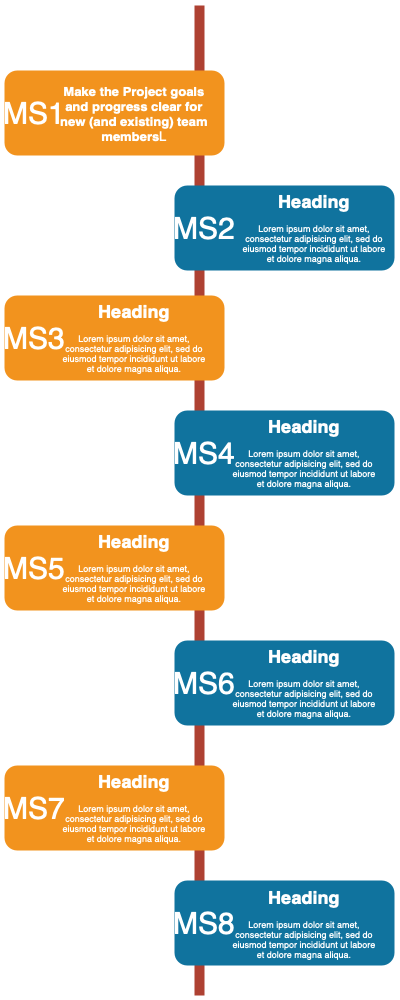

The diagram above was exported from draw.io. Its source (the exported page's mxGraphModel, read from the mxfile embedded in the PNG):
<mxGraphModel dx="2074" dy="1162" grid="1" gridSize="10" guides="1" tooltips="1" connect="1" arrows="1" fold="1" page="1" pageScale="1" pageWidth="850" pageHeight="1100" background="none" math="0" shadow="0">
  <root>
    <mxCell id="0" />
    <mxCell id="1" parent="0" />
    <mxCell id="2a0f93b5c73ef8e7-1" value="" style="line;strokeWidth=10;direction=south;html=1;fillColor=none;fontSize=13;fontColor=#000000;align=center;strokeColor=#AE4132;" parent="1" vertex="1">
      <mxGeometry x="360" y="70" width="10" height="990" as="geometry" />
    </mxCell>
    <mxCell id="2a0f93b5c73ef8e7-2" value="" style="rounded=1;whiteSpace=wrap;html=1;strokeColor=none;strokeWidth=1;fillColor=#F2931E;fontSize=13;fontColor=#FFFFFF;align=center;gradientColor=none;gradientDirection=east;verticalAlign=top;shadow=1;" parent="1" vertex="1">
      <mxGeometry x="170" y="135" width="220" height="85" as="geometry" />
    </mxCell>
    <mxCell id="2a0f93b5c73ef8e7-3" value="MS1" style="text;html=1;strokeColor=none;fillColor=none;align=center;verticalAlign=middle;whiteSpace=wrap;fontSize=30;fontColor=#FFFFFF;" parent="1" vertex="1">
      <mxGeometry x="180" y="168" width="40" height="20" as="geometry" />
    </mxCell>
    <mxCell id="2a0f93b5c73ef8e7-4" value="" style="rounded=1;whiteSpace=wrap;html=1;strokeColor=none;strokeWidth=1;fillColor=#10739E;fontSize=13;fontColor=#FFFFFF;align=center;gradientColor=none;gradientDirection=east;verticalAlign=top;shadow=1;" parent="1" vertex="1">
      <mxGeometry x="340" y="250" width="220" height="85" as="geometry" />
    </mxCell>
    <mxCell id="2a0f93b5c73ef8e7-5" value="MS2" style="text;html=1;strokeColor=none;fillColor=none;align=center;verticalAlign=middle;whiteSpace=wrap;fontSize=30;fontColor=#FFFFFF;" parent="1" vertex="1">
      <mxGeometry x="350" y="283" width="40" height="20" as="geometry" />
    </mxCell>
    <mxCell id="2a0f93b5c73ef8e7-6" value="" style="rounded=1;whiteSpace=wrap;html=1;strokeColor=none;strokeWidth=1;fillColor=#F2931E;fontSize=13;fontColor=#FFFFFF;align=center;gradientColor=none;gradientDirection=east;verticalAlign=top;shadow=1;" parent="1" vertex="1">
      <mxGeometry x="170" y="360" width="220" height="85" as="geometry" />
    </mxCell>
    <mxCell id="2a0f93b5c73ef8e7-7" value="MS3" style="text;html=1;strokeColor=none;fillColor=none;align=center;verticalAlign=middle;whiteSpace=wrap;fontSize=30;fontColor=#FFFFFF;" parent="1" vertex="1">
      <mxGeometry x="180" y="393" width="40" height="20" as="geometry" />
    </mxCell>
    <mxCell id="2a0f93b5c73ef8e7-8" value="" style="rounded=1;whiteSpace=wrap;html=1;strokeColor=none;strokeWidth=1;fillColor=#10739E;fontSize=13;fontColor=#FFFFFF;align=center;gradientColor=none;gradientDirection=east;verticalAlign=top;shadow=1;" parent="1" vertex="1">
      <mxGeometry x="340" y="475" width="220" height="85" as="geometry" />
    </mxCell>
    <mxCell id="2a0f93b5c73ef8e7-9" value="MS4" style="text;html=1;strokeColor=none;fillColor=none;align=center;verticalAlign=middle;whiteSpace=wrap;fontSize=30;fontColor=#FFFFFF;" parent="1" vertex="1">
      <mxGeometry x="350" y="508" width="40" height="20" as="geometry" />
    </mxCell>
    <mxCell id="2a0f93b5c73ef8e7-10" value="" style="rounded=1;whiteSpace=wrap;html=1;strokeColor=none;strokeWidth=1;fillColor=#F2931E;fontSize=13;fontColor=#FFFFFF;align=center;gradientColor=none;gradientDirection=east;verticalAlign=top;shadow=1;" parent="1" vertex="1">
      <mxGeometry x="170" y="590" width="220" height="85" as="geometry" />
    </mxCell>
    <mxCell id="2a0f93b5c73ef8e7-11" value="MS5" style="text;html=1;strokeColor=none;fillColor=none;align=center;verticalAlign=middle;whiteSpace=wrap;fontSize=30;fontColor=#FFFFFF;" parent="1" vertex="1">
      <mxGeometry x="180" y="623" width="40" height="20" as="geometry" />
    </mxCell>
    <mxCell id="2a0f93b5c73ef8e7-12" value="" style="rounded=1;whiteSpace=wrap;html=1;strokeColor=none;strokeWidth=1;fillColor=#10739E;fontSize=13;fontColor=#FFFFFF;align=center;gradientColor=none;gradientDirection=east;verticalAlign=top;shadow=1;" parent="1" vertex="1">
      <mxGeometry x="340" y="705" width="220" height="85" as="geometry" />
    </mxCell>
    <mxCell id="2a0f93b5c73ef8e7-13" value="MS6" style="text;html=1;strokeColor=none;fillColor=none;align=center;verticalAlign=middle;whiteSpace=wrap;fontSize=30;fontColor=#FFFFFF;" parent="1" vertex="1">
      <mxGeometry x="350" y="738" width="40" height="20" as="geometry" />
    </mxCell>
    <mxCell id="2a0f93b5c73ef8e7-14" value="" style="rounded=1;whiteSpace=wrap;html=1;strokeColor=none;strokeWidth=1;fillColor=#F2931E;fontSize=13;fontColor=#FFFFFF;align=center;gradientColor=none;gradientDirection=east;verticalAlign=top;shadow=1;" parent="1" vertex="1">
      <mxGeometry x="170" y="830" width="220" height="85" as="geometry" />
    </mxCell>
    <mxCell id="2a0f93b5c73ef8e7-15" value="MS7" style="text;html=1;strokeColor=none;fillColor=none;align=center;verticalAlign=middle;whiteSpace=wrap;fontSize=30;fontColor=#FFFFFF;" parent="1" vertex="1">
      <mxGeometry x="180" y="863" width="40" height="20" as="geometry" />
    </mxCell>
    <mxCell id="2a0f93b5c73ef8e7-16" value="" style="rounded=1;whiteSpace=wrap;html=1;strokeColor=none;strokeWidth=1;fillColor=#10739E;fontSize=13;fontColor=#FFFFFF;align=center;gradientColor=none;gradientDirection=east;verticalAlign=top;shadow=1;" parent="1" vertex="1">
      <mxGeometry x="340" y="945" width="220" height="85" as="geometry" />
    </mxCell>
    <mxCell id="2a0f93b5c73ef8e7-17" value="MS8" style="text;html=1;strokeColor=none;fillColor=none;align=center;verticalAlign=middle;whiteSpace=wrap;fontSize=30;fontColor=#FFFFFF;" parent="1" vertex="1">
      <mxGeometry x="350" y="978" width="40" height="20" as="geometry" />
    </mxCell>
    <mxCell id="2a0f93b5c73ef8e7-18" value="&lt;h1 style=&quot;font-size: 13px;&quot;&gt;Make the Project goals and progress clear for new (and existing) team members&lt;span style=&quot;font-weight: normal;&quot;&gt;L&lt;/span&gt;&lt;br&gt;&lt;/h1&gt;" style="text;html=1;spacing=5;spacingTop=-20;whiteSpace=wrap;overflow=hidden;strokeColor=none;strokeWidth=4;fillColor=none;gradientColor=#007FFF;fontSize=9;fontColor=#FFFFFF;align=center;" parent="1" vertex="1">
      <mxGeometry x="220" y="150" width="160" height="77" as="geometry" />
    </mxCell>
    <mxCell id="2a0f93b5c73ef8e7-19" value="&lt;h1&gt;Heading&lt;/h1&gt;&lt;p&gt;Lorem ipsum dolor sit amet, consectetur adipisicing elit, sed do eiusmod tempor incididunt ut labore et dolore magna aliqua.&lt;/p&gt;" style="text;html=1;spacing=5;spacingTop=-20;whiteSpace=wrap;overflow=hidden;strokeColor=none;strokeWidth=4;fillColor=none;gradientColor=#007FFF;fontSize=9;fontColor=#FFFFFF;align=center;" parent="1" vertex="1">
      <mxGeometry x="400" y="254" width="160" height="77" as="geometry" />
    </mxCell>
    <mxCell id="2a0f93b5c73ef8e7-20" value="&lt;h1&gt;Heading&lt;/h1&gt;&lt;p&gt;Lorem ipsum dolor sit amet, consectetur adipisicing elit, sed do eiusmod tempor incididunt ut labore et dolore magna aliqua.&lt;/p&gt;" style="text;html=1;spacing=5;spacingTop=-20;whiteSpace=wrap;overflow=hidden;strokeColor=none;strokeWidth=4;fillColor=none;gradientColor=#007FFF;fontSize=9;fontColor=#FFFFFF;align=center;" parent="1" vertex="1">
      <mxGeometry x="220" y="364" width="160" height="77" as="geometry" />
    </mxCell>
    <mxCell id="2a0f93b5c73ef8e7-21" value="&lt;h1&gt;Heading&lt;/h1&gt;&lt;p&gt;Lorem ipsum dolor sit amet, consectetur adipisicing elit, sed do eiusmod tempor incididunt ut labore et dolore magna aliqua.&lt;/p&gt;" style="text;html=1;spacing=5;spacingTop=-20;whiteSpace=wrap;overflow=hidden;strokeColor=none;strokeWidth=4;fillColor=none;gradientColor=#007FFF;fontSize=9;fontColor=#FFFFFF;align=center;" parent="1" vertex="1">
      <mxGeometry x="390" y="479" width="160" height="77" as="geometry" />
    </mxCell>
    <mxCell id="2a0f93b5c73ef8e7-22" value="&lt;h1&gt;Heading&lt;/h1&gt;&lt;p&gt;Lorem ipsum dolor sit amet, consectetur adipisicing elit, sed do eiusmod tempor incididunt ut labore et dolore magna aliqua.&lt;/p&gt;" style="text;html=1;spacing=5;spacingTop=-20;whiteSpace=wrap;overflow=hidden;strokeColor=none;strokeWidth=4;fillColor=none;gradientColor=#007FFF;fontSize=9;fontColor=#FFFFFF;align=center;" parent="1" vertex="1">
      <mxGeometry x="220" y="594" width="160" height="77" as="geometry" />
    </mxCell>
    <mxCell id="2a0f93b5c73ef8e7-23" value="&lt;h1&gt;Heading&lt;/h1&gt;&lt;p&gt;Lorem ipsum dolor sit amet, consectetur adipisicing elit, sed do eiusmod tempor incididunt ut labore et dolore magna aliqua.&lt;/p&gt;" style="text;html=1;spacing=5;spacingTop=-20;whiteSpace=wrap;overflow=hidden;strokeColor=none;strokeWidth=4;fillColor=none;gradientColor=#007FFF;fontSize=9;fontColor=#FFFFFF;align=center;" parent="1" vertex="1">
      <mxGeometry x="390" y="709" width="160" height="77" as="geometry" />
    </mxCell>
    <mxCell id="2a0f93b5c73ef8e7-24" value="&lt;h1&gt;Heading&lt;/h1&gt;&lt;p&gt;Lorem ipsum dolor sit amet, consectetur adipisicing elit, sed do eiusmod tempor incididunt ut labore et dolore magna aliqua.&lt;/p&gt;" style="text;html=1;spacing=5;spacingTop=-20;whiteSpace=wrap;overflow=hidden;strokeColor=none;strokeWidth=4;fillColor=none;gradientColor=#007FFF;fontSize=9;fontColor=#FFFFFF;align=center;" parent="1" vertex="1">
      <mxGeometry x="220" y="834" width="160" height="77" as="geometry" />
    </mxCell>
    <mxCell id="2a0f93b5c73ef8e7-25" value="&lt;h1&gt;Heading&lt;/h1&gt;&lt;p&gt;Lorem ipsum dolor sit amet, consectetur adipisicing elit, sed do eiusmod tempor incididunt ut labore et dolore magna aliqua.&lt;/p&gt;" style="text;html=1;spacing=5;spacingTop=-20;whiteSpace=wrap;overflow=hidden;strokeColor=none;strokeWidth=4;fillColor=none;gradientColor=#007FFF;fontSize=9;fontColor=#FFFFFF;align=center;" parent="1" vertex="1">
      <mxGeometry x="390" y="950" width="160" height="77" as="geometry" />
    </mxCell>
  </root>
</mxGraphModel>